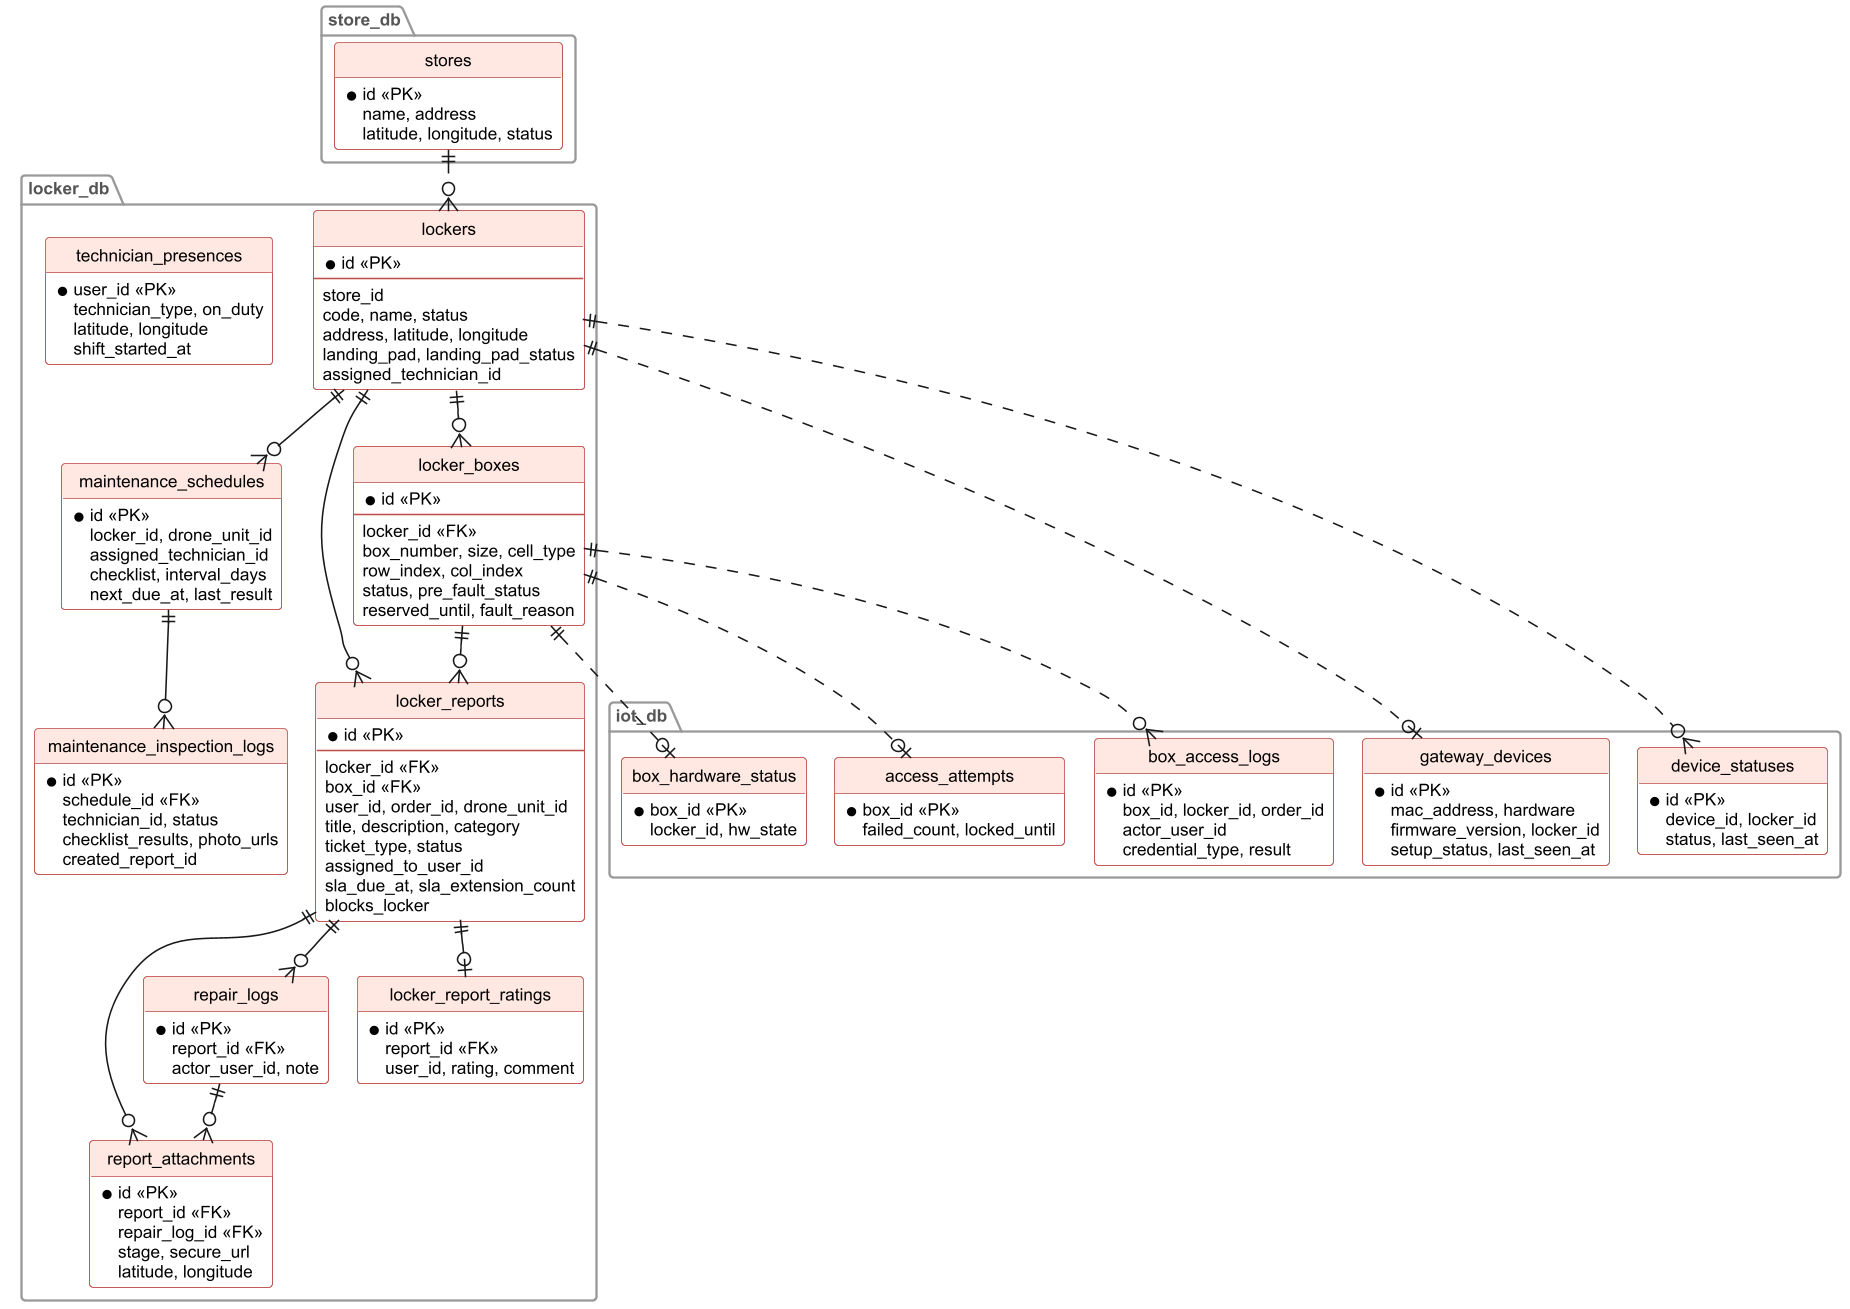

The diagram above was rendered by PlantUML. Its source (embedded in the PNG):
@startuml
!include erd-style.iuml
package "store_db" {
entity "stores" as ST {
  *id <<PK>>
  name, address
  latitude, longitude, status
}
}
package "locker_db" {
entity "lockers" as LK {
  *id <<PK>>
  --
  store_id
  code, name, status
  address, latitude, longitude
  landing_pad, landing_pad_status
  assigned_technician_id
}
entity "locker_boxes" as BX {
  *id <<PK>>
  --
  locker_id <<FK>>
  box_number, size, cell_type
  row_index, col_index
  status, pre_fault_status
  reserved_until, fault_reason
}
entity "locker_reports" as RP {
  *id <<PK>>
  --
  locker_id <<FK>>
  box_id <<FK>>
  user_id, order_id, drone_unit_id
  title, description, category
  ticket_type, status
  assigned_to_user_id
  sla_due_at, sla_extension_count
  blocks_locker
}
entity "repair_logs" as RL {
  *id <<PK>>
  report_id <<FK>>
  actor_user_id, note
}
entity "report_attachments" as RA {
  *id <<PK>>
  report_id <<FK>>
  repair_log_id <<FK>>
  stage, secure_url
  latitude, longitude
}
entity "locker_report_ratings" as RR {
  *id <<PK>>
  report_id <<FK>>
  user_id, rating, comment
}
entity "maintenance_schedules" as MS {
  *id <<PK>>
  locker_id, drone_unit_id
  assigned_technician_id
  checklist, interval_days
  next_due_at, last_result
}
entity "maintenance_inspection_logs" as MIL {
  *id <<PK>>
  schedule_id <<FK>>
  technician_id, status
  checklist_results, photo_urls
  created_report_id
}
entity "technician_presences" as TP {
  *user_id <<PK>>
  technician_type, on_duty
  latitude, longitude
  shift_started_at
}
}
package "iot_db" {
entity "gateway_devices" as GD {
  *id <<PK>>
  mac_address, hardware
  firmware_version, locker_id
  setup_status, last_seen_at
}
entity "device_statuses" as DS {
  *id <<PK>>
  device_id, locker_id
  status, last_seen_at
}
entity "box_hardware_status" as BHS {
  *box_id <<PK>>
  locker_id, hw_state
}
entity "box_access_logs" as BAL {
  *id <<PK>>
  box_id, locker_id, order_id
  actor_user_id
  credential_type, result
}
entity "access_attempts" as AT {
  *box_id <<PK>>
  failed_count, locked_until
}
}
ST ||..o{ LK
LK ||--o{ BX
LK ||--o{ RP
BX ||--o{ RP
RP ||--o{ RL
RP ||--o{ RA
RL ||--o{ RA
RP ||--o| RR
LK ||--o{ MS
MS ||--o{ MIL
LK ||..o| GD
LK ||..o{ DS
BX ||..o| BHS
BX ||..o{ BAL
BX ||..o| AT
@enduml